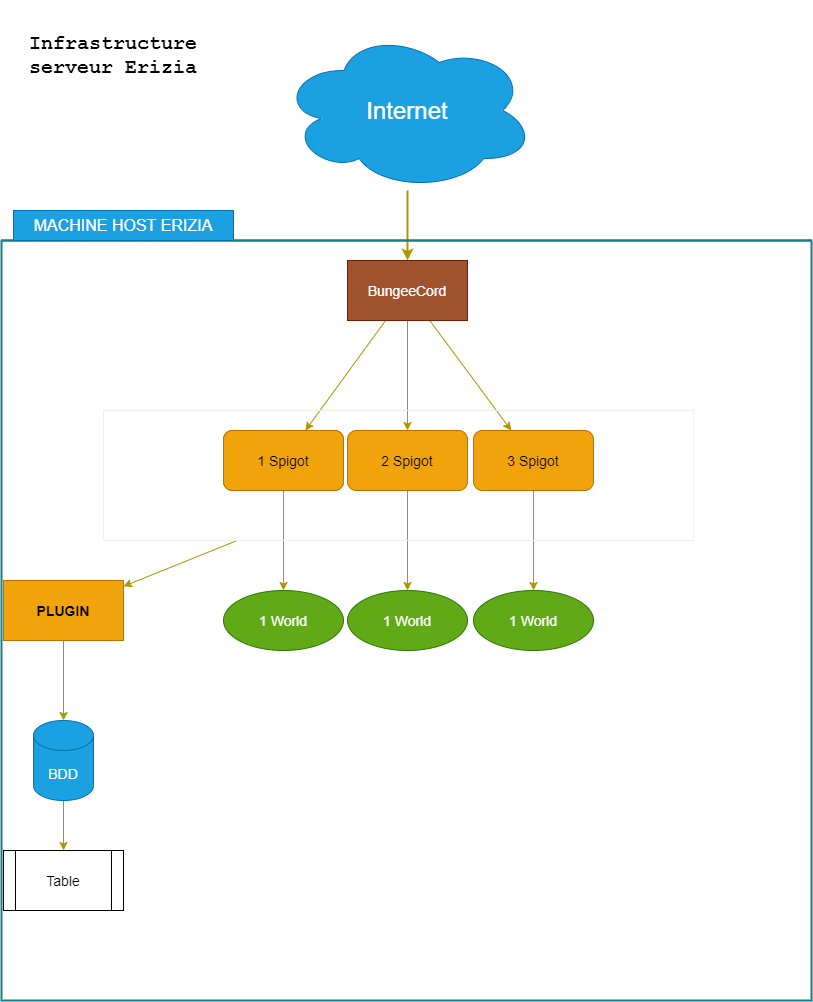

The diagram above was exported from draw.io. Its source (the exported page's mxGraphModel, read from the mxfile embedded in the PNG):
<mxGraphModel dx="1416" dy="929" grid="1" gridSize="10" guides="1" tooltips="1" connect="1" arrows="1" fold="1" page="1" pageScale="1" pageWidth="827" pageHeight="1169" math="0" shadow="0">
  <root>
    <mxCell id="0" />
    <mxCell id="1" parent="0" />
    <mxCell id="4" value="" style="edgeStyle=none;html=1;fillColor=#e3c800;strokeColor=#B09500;strokeWidth=2;" edge="1" parent="1" source="2" target="3">
      <mxGeometry relative="1" as="geometry" />
    </mxCell>
    <mxCell id="2" value="&lt;font style=&quot;font-size: 24px&quot;&gt;Internet&lt;/font&gt;" style="ellipse;shape=cloud;whiteSpace=wrap;html=1;fillColor=#1ba1e2;fontColor=#ffffff;strokeColor=#006EAF;" vertex="1" parent="1">
      <mxGeometry x="287" y="40" width="254" height="160" as="geometry" />
    </mxCell>
    <mxCell id="6" value="" style="edgeStyle=none;html=1;fillColor=#e3c800;strokeColor=#B09500;" edge="1" parent="1" source="3" target="5">
      <mxGeometry relative="1" as="geometry" />
    </mxCell>
    <mxCell id="10" value="" style="edgeStyle=none;html=1;fillColor=#e3c800;strokeColor=#B09500;" edge="1" parent="1" source="3" target="9">
      <mxGeometry relative="1" as="geometry" />
    </mxCell>
    <mxCell id="12" value="" style="edgeStyle=none;html=1;fillColor=#e3c800;strokeColor=#B09500;" edge="1" parent="1" source="3" target="11">
      <mxGeometry relative="1" as="geometry" />
    </mxCell>
    <mxCell id="3" value="BungeeCord" style="whiteSpace=wrap;html=1;fillColor=#a0522d;fontColor=#ffffff;strokeColor=#6D1F00;" vertex="1" parent="1">
      <mxGeometry x="354" y="270" width="120" height="60" as="geometry" />
    </mxCell>
    <mxCell id="18" value="" style="edgeStyle=none;html=1;entryX=0.5;entryY=0;entryDx=0;entryDy=0;fillColor=#e3c800;strokeColor=#B09500;" edge="1" parent="1" source="5" target="30">
      <mxGeometry relative="1" as="geometry">
        <mxPoint x="540" y="600" as="targetPoint" />
      </mxGeometry>
    </mxCell>
    <mxCell id="14" value="" style="edgeStyle=none;html=1;fillColor=#e3c800;strokeColor=#B09500;" edge="1" parent="1" source="9" target="13">
      <mxGeometry relative="1" as="geometry" />
    </mxCell>
    <mxCell id="16" value="" style="edgeStyle=none;html=1;fillColor=#e3c800;strokeColor=#B09500;" edge="1" parent="1" source="11" target="15">
      <mxGeometry relative="1" as="geometry" />
    </mxCell>
    <mxCell id="13" value="1 World" style="ellipse;whiteSpace=wrap;html=1;rounded=1;fillColor=#60a917;fontColor=#ffffff;strokeColor=#2D7600;fontSize=14;" vertex="1" parent="1">
      <mxGeometry x="230" y="600" width="120" height="60" as="geometry" />
    </mxCell>
    <mxCell id="15" value="1 World" style="ellipse;whiteSpace=wrap;html=1;rounded=1;fillColor=#60a917;fontColor=#ffffff;strokeColor=#2D7600;fontSize=14;" vertex="1" parent="1">
      <mxGeometry x="354" y="600" width="120" height="60" as="geometry" />
    </mxCell>
    <mxCell id="22" value="" style="edgeStyle=none;html=1;strokeColor=#B09500;fillColor=#e3c800;" edge="1" parent="1" source="19" target="21">
      <mxGeometry relative="1" as="geometry" />
    </mxCell>
    <mxCell id="19" value="" style="swimlane;startSize=0;strokeColor=#F0F0F0;" vertex="1" parent="1">
      <mxGeometry x="110" y="420" width="590" height="130" as="geometry">
        <mxRectangle x="110" y="420" width="50" height="40" as="alternateBounds" />
      </mxGeometry>
    </mxCell>
    <mxCell id="5" value="3 Spigot" style="rounded=1;whiteSpace=wrap;html=1;fillColor=#f0a30a;fontColor=#000000;strokeColor=#BD7000;fontSize=14;" vertex="1" parent="19">
      <mxGeometry x="370" y="20" width="120" height="60" as="geometry" />
    </mxCell>
    <mxCell id="9" value="1 Spigot" style="rounded=1;whiteSpace=wrap;html=1;fillColor=#f0a30a;fontColor=#000000;strokeColor=#BD7000;" vertex="1" parent="19">
      <mxGeometry x="120" y="20" width="120" height="60" as="geometry" />
    </mxCell>
    <mxCell id="11" value="2 Spigot" style="rounded=1;whiteSpace=wrap;html=1;fillColor=#f0a30a;fontColor=#000000;strokeColor=#BD7000;fontSize=14;" vertex="1" parent="19">
      <mxGeometry x="244" y="20" width="120" height="60" as="geometry" />
    </mxCell>
    <mxCell id="31" value="BungeeCord" style="whiteSpace=wrap;html=1;fillColor=#a0522d;fontColor=#ffffff;strokeColor=#6D1F00;fontSize=14;" vertex="1" parent="19">
      <mxGeometry x="244" y="-150" width="120" height="60" as="geometry" />
    </mxCell>
    <mxCell id="32" value="1 Spigot" style="rounded=1;whiteSpace=wrap;html=1;fillColor=#f0a30a;fontColor=#000000;strokeColor=#BD7000;fontSize=14;" vertex="1" parent="19">
      <mxGeometry x="120" y="20" width="120" height="60" as="geometry" />
    </mxCell>
    <mxCell id="26" style="edgeStyle=none;html=1;exitX=0.5;exitY=1;exitDx=0;exitDy=0;fillColor=#e3c800;strokeColor=#B09500;" edge="1" parent="1" source="21" target="23">
      <mxGeometry relative="1" as="geometry" />
    </mxCell>
    <mxCell id="21" value="PLUGIN" style="whiteSpace=wrap;html=1;fontStyle=1;startSize=0;fillColor=#f0a30a;fontColor=#000000;strokeColor=#BD7000;fontSize=14;" vertex="1" parent="1">
      <mxGeometry x="10" y="590" width="120" height="60" as="geometry" />
    </mxCell>
    <mxCell id="25" value="" style="edgeStyle=none;html=1;fillColor=#e3c800;strokeColor=#B09500;" edge="1" parent="1" source="23" target="24">
      <mxGeometry relative="1" as="geometry" />
    </mxCell>
    <mxCell id="23" value="BDD" style="shape=cylinder3;whiteSpace=wrap;html=1;boundedLbl=1;backgroundOutline=1;size=15;fillColor=#1ba1e2;fontColor=#ffffff;strokeColor=#006EAF;fontSize=14;" vertex="1" parent="1">
      <mxGeometry x="40" y="730" width="60" height="80" as="geometry" />
    </mxCell>
    <mxCell id="28" value="" style="swimlane;startSize=0;fillColor=#b0e3e6;strokeColor=#0e8088;strokeWidth=2;" vertex="1" parent="1">
      <mxGeometry x="8" y="250" width="810" height="760" as="geometry">
        <mxRectangle y="250" width="50" height="40" as="alternateBounds" />
      </mxGeometry>
    </mxCell>
    <mxCell id="30" value="1 World" style="ellipse;whiteSpace=wrap;html=1;rounded=1;fillColor=#60a917;fontColor=#ffffff;strokeColor=#2D7600;fontSize=14;" vertex="1" parent="28">
      <mxGeometry x="472" y="350" width="120" height="60" as="geometry" />
    </mxCell>
    <mxCell id="24" value="Table" style="shape=process;whiteSpace=wrap;html=1;backgroundOutline=1;fontSize=14;" vertex="1" parent="28">
      <mxGeometry x="2" y="610" width="120" height="60" as="geometry" />
    </mxCell>
    <mxCell id="29" value="&lt;font style=&quot;font-size: 16px&quot;&gt;MACHINE HOST ERIZIA&lt;/font&gt;" style="text;html=1;strokeColor=#006EAF;fillColor=#1ba1e2;align=center;verticalAlign=middle;whiteSpace=wrap;rounded=0;fontColor=#ffffff;" vertex="1" parent="1">
      <mxGeometry x="20" y="220" width="220" height="30" as="geometry" />
    </mxCell>
    <mxCell id="35" value="Infrastructure serveur Erizia" style="text;html=1;strokeColor=none;fillColor=none;align=center;verticalAlign=middle;whiteSpace=wrap;rounded=0;fontSize=20;fontStyle=1;fontFamily=Courier New;" vertex="1" parent="1">
      <mxGeometry x="10" y="10" width="220" height="110" as="geometry" />
    </mxCell>
  </root>
</mxGraphModel>